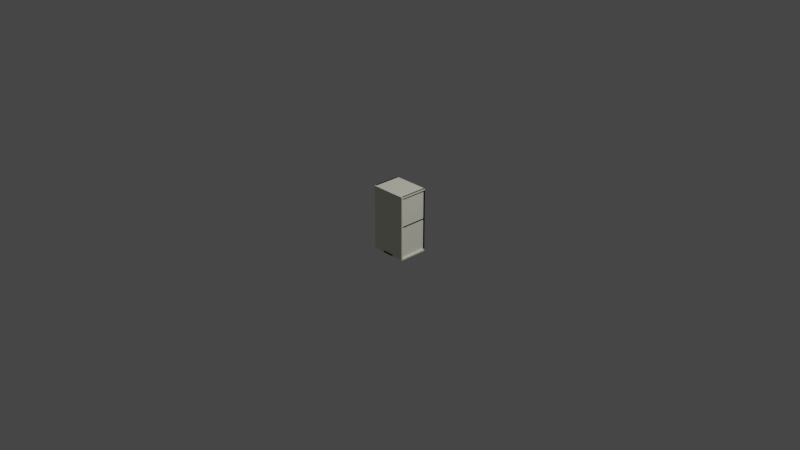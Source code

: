# Source: untitled1.blend  (saved by Blender 3.5.10; exported with 4.5.12 LTS)
import bpy
from mathutils import Matrix  # noqa: F401  (used for matrix-valued properties, if any)

bpy.ops.wm.read_factory_settings(use_empty=True)
scene = bpy.context.scene
scene.name = 'Scene'

# ---- collections
col_collection = bpy.data.collections.new('Collection'); scene.collection.children.link(col_collection)

# ---- materials (node trees are filled in below, after node groups)
mat_material_005 = bpy.data.materials.new('Material.005')
mat_material_005.use_transparent_shadow = False
mat_material_006 = bpy.data.materials.new('Material.006')
mat_material_006.use_transparent_shadow = False

# ---- material node trees
mat_material_005.use_nodes = True; mat_material_005.node_tree.nodes.clear()
_N = mat_material_005.node_tree.nodes; _L = mat_material_005.node_tree.links
n0 = _N.new('ShaderNodeBsdfPrincipled'); n0.name = 'Principled BSDF'; n0.location = (10, 300)
n0.distribution = 'GGX'
n0.subsurface_method = 'RANDOM_WALK_SKIN'
n0.inputs[0].default_value = (0.8, 0.7977, 0.6618, 1.0)
n0.inputs[3].default_value = 1.45
n0.inputs[27].default_value = (0.0, 0.0, 0.0, 1.0)
n0.inputs[28].default_value = 1.0
n1 = _N.new('ShaderNodeOutputMaterial'); n1.name = 'Material Output'; n1.location = (300, 300)
_L.new(n0.outputs[0], n1.inputs[0])
n1.is_active_output = True
mat_material_006.use_nodes = True; mat_material_006.node_tree.nodes.clear()
_N = mat_material_006.node_tree.nodes; _L = mat_material_006.node_tree.links
n0 = _N.new('ShaderNodeBsdfPrincipled'); n0.name = 'Principled BSDF'; n0.location = (10, 300)
n0.distribution = 'GGX'
n0.subsurface_method = 'RANDOM_WALK_SKIN'
n0.inputs[0].default_value = (0.0, 0.0, 0.0, 1.0)
n0.inputs[2].default_value = 1.0
n0.inputs[3].default_value = 1.45
n0.inputs[27].default_value = (0.0, 0.0, 0.0, 1.0)
n0.inputs[28].default_value = 1.0
n1 = _N.new('ShaderNodeOutputMaterial'); n1.name = 'Material Output'; n1.location = (300, 300)
_L.new(n0.outputs[0], n1.inputs[0])
n1.is_active_output = True

# ---- world
world_world = bpy.data.worlds.new('World'); scene.world = world_world
world_world.use_nodes = True; world_world.node_tree.nodes.clear()
_N = world_world.node_tree.nodes; _L = world_world.node_tree.links
n0 = _N.new('ShaderNodeOutputWorld'); n0.name = 'World Output'; n0.location = (300, 300)
n1 = _N.new('ShaderNodeBackground'); n1.name = 'Background'; n1.location = (10, 300)
n1.inputs[0].default_value = (0.05088, 0.05088, 0.05088, 1.0)
_L.new(n1.outputs[0], n0.inputs[0])
n0.is_active_output = True
world_world.color = (0.05088, 0.05088, 0.05088)
world_world.use_sun_shadow = False
world_world.sun_shadow_jitter_overblur = 0.0

# ---- cameras
cam_camera = bpy.data.cameras.new('Camera')
cam_camera.clip_end = 100.0
cam_camera.ortho_scale = 7.314

# ---- lights
light_light = bpy.data.lights.new('Light', 'POINT')
light_light.transmission_factor = 0.0
light_light.energy = 1000.0
light_light.shadow_soft_size = 0.1
light_light.shadow_maximum_resolution = 0.006
light_light.use_absolute_resolution = True

# ---- meshes
me_cube_011 = bpy.data.meshes.new('Cube.011')
me_cube_011.from_pydata([(0.06451, -0.1373, -0.3489), (0.2008, -0.1373, 0.3511), (-0.06349, -0.1373, -0.3489), (-0.1992, -0.1373, 0.3511), (0.2008, 0.1627, -0.3489), (0.2008, 0.1627, 0.3511), (-0.1992, 0.1627, -0.3489), (-0.1992, 0.1627, 0.3511), (0.2008, -0.1373, 0.3336), (-0.1992, -0.1373, 0.3336), (-0.1992, 0.1627, 0.3336), (0.2008, 0.1627, 0.3336), (-0.1992, -0.1373, -0.3314), (0.2008, -0.1373, -0.3314), (-0.1992, 0.1627, -0.3314), (0.2008, 0.1627, -0.3314), (-0.1825, -0.1373, 0.3511), (-0.1825, -0.1373, -0.3489), (-0.1825, 0.1627, -0.3489), (-0.1825, 0.1627, 0.3511), (0.1841, -0.1373, -0.3489), (0.1841, -0.1373, 0.3511), (0.1841, 0.1627, 0.3511), (0.1841, 0.1627, -0.3489), (-0.1992, -0.1373, 0.001107), (-0.1825, -0.1373, 0.001107), (-0.1825, 0.1627, 0.001107), (0.2008, -0.1373, 0.001107), (0.2008, 0.1627, 0.001107), (0.1841, -0.1373, 0.001107), (0.1841, 0.1627, 0.001107), (-0.1825, -0.1373, 0.01611), (-0.1825, 0.1627, 0.01611), (0.2008, -0.1373, 0.01611), (0.1841, -0.1373, 0.01611), (0.2008, 0.1627, 0.01611), (0.1841, 0.1627, 0.01611), (0.06313, -0.1523, -0.3489), (0.1965, -0.1523, 0.3511), (-0.06267, -0.1523, -0.3489), (-0.1966, -0.1523, 0.3511), (-0.1966, -0.1523, -0.3489), (-0.1992, -0.1373, -0.3489), (0.2008, -0.1373, -0.3489), (0.1965, -0.1523, -0.3489), (-0.06349, -0.1373, -0.3514), (0.06451, -0.1373, -0.3514), (-0.06267, -0.1572, -0.3338), (0.06313, -0.1572, -0.3338), (-0.1978, -0.1456, 0.3511), (-0.1978, -0.1456, -0.3489), (0.1984, -0.1456, 0.3511), (0.1984, -0.1456, -0.3489), (-0.06304, -0.1456, -0.3494), (0.06374, -0.1456, -0.3494), (-0.06304, -0.1539, -0.3519), (0.06374, -0.1539, -0.3519), (-0.1972, -0.149, 0.3511), (0.1975, -0.149, 0.3511), (-0.1972, -0.149, -0.3489), (0.1975, -0.149, -0.3489), (-0.06285, -0.149, -0.3494), (0.06344, -0.149, -0.3494), (-0.06285, -0.158, -0.3479), (0.06344, -0.158, -0.3479)], [], [(7, 6, 18, 26, 19), (6, 7, 5, 28, 4), (5, 1, 21, 22), (42, 6, 14, 12), (3, 1, 8, 9), (10, 9, 8, 11), (1, 5, 11, 8), (7, 3, 9, 10), (5, 7, 10, 11), (12, 14, 15, 13), (43, 42, 12, 13), (6, 4, 15, 14), (4, 43, 13, 15), (25, 16, 19, 26), (6, 42, 17, 18), (3, 7, 19, 16), (24, 3, 16, 25), (30, 22, 21, 29), (28, 5, 22, 30), (27, 43, 20, 29), (43, 4, 23, 20), (6, 4, 43, 42), (5, 1, 3, 7), (7, 6, 42, 24, 3), (42, 24, 25, 17), (17, 25, 26, 18), (1, 27, 29, 21), (4, 28, 30, 23), (23, 30, 29, 20), (25, 27, 33, 31), (31, 33, 34, 36, 35, 32), (30, 28, 35, 36), (26, 25, 31, 32), (28, 26, 32, 35), (29, 30, 36, 34), (27, 29, 34, 33), (59, 57, 40, 41), (38, 44, 41, 40), (57, 58, 38, 40), (58, 60, 44, 38), (2, 0, 43, 42), (37, 39, 41, 44), (53, 2, 42, 50), (62, 37, 44, 60), (64, 63, 47, 48), (0, 2, 45, 46), (54, 0, 46, 56), (62, 54, 56, 64), (46, 45, 55, 56), (0, 54, 52, 43), (61, 53, 50, 59), (1, 43, 52, 51), (2, 53, 55, 45), (3, 1, 51, 49), (42, 3, 49, 50), (39, 61, 59, 41), (55, 56, 48, 47), (56, 55, 63, 64), (54, 62, 60, 52), (51, 52, 60, 58), (53, 61, 63, 55), (49, 51, 58, 57), (50, 49, 57, 59), (48, 56, 64), (55, 47, 63)])
me_cube_011.polygons.foreach_set('material_index', [0, 0, 0, 0, 0, 0, 0, 0, 0, 0, 0, 0, 0, 0, 0, 0, 0, 0, 0, 0, 0, 0, 0, 0, 0, 0, 0, 0, 0, 0, 0, 0, 0, 0, 0, 0, 0, 0, 0, 0, 0, 0, 0, 0, 1, 1, 1, 1, 1, 0, 0, 0, 1, 0, 0, 0, 1, 1, 0, 0, 1, 0, 0, 1, 1])
_uv = me_cube_011.uv_layers.new(name='UVMap')
_uv.uv.foreach_set('vector', [0.625, 0.5, 0.375, 0.5, 0.375, 0.5, 0.5, 0.5, 0.625, 0.5, 0.375, 0.5, 0.625, 0.5, 0.625, 0.75, 0.5, 0.75, 0.375, 0.75, 0.625, 0.75, 0.625, 1.0, 0.625, 1.0, 0.625, 0.75, 0.375, 0.25, 0.375, 0.5, 0.375, 0.5, 0.375, 0.25, 0.0, 0.0, 0.0, 0.0, 0.0, 0.0, 0.0, 0.0, 0.625, 0.5, 0.875, 0.5, 0.875, 0.75, 0.625, 0.75, 0.625, 1.0, 0.625, 0.75, 0.625, 0.75, 0.625, 1.0, 0.625, 0.5, 0.625, 0.25, 0.625, 0.25, 0.625, 0.5, 0.625, 0.75, 0.625, 0.5, 0.625, 0.5, 0.625, 0.75, 0.125, 0.5, 0.375, 0.5, 0.375, 0.75, 0.125, 0.75, 0.0, 0.0, 0.0, 0.0, 0.0, 0.0, 0.0, 0.0, 0.375, 0.5, 0.375, 0.75, 0.375, 0.75, 0.375, 0.5, 0.375, 0.75, 0.375, 1.0, 0.375, 1.0, 0.375, 0.75, 0.5, 0.25, 0.625, 0.25, 0.625, 0.5, 0.5, 0.5, 0.375, 0.5, 0.375, 0.25, 0.375, 0.25, 0.375, 0.5, 0.625, 0.25, 0.625, 0.5, 0.625, 0.5, 0.625, 0.25, 0.0, 0.0, 0.0, 0.0, 0.0, 0.0, 0.0, 0.0, 0.5, 0.75, 0.625, 0.75, 0.625, 1.0, 0.5, 1.0, 0.5, 0.75, 0.625, 0.75, 0.625, 0.75, 0.5, 0.75, 0.0, 0.0, 0.0, 0.0, 0.0, 0.0, 0.0, 0.0, 0.375, 1.0, 0.375, 0.75, 0.375, 0.75, 0.375, 1.0, 0.375, 0.5, 0.375, 0.75, 0.375, 1.0, 0.0, 0.0, 0.0, 0.0, 0.0, 0.0, 0.0, 0.0, 0.0, 0.0, 0.625, 0.5, 0.375, 0.5, 0.375, 0.25, 0.1875, 0.125, 0.0, 0.0, 0.0, 0.0, 0.0, 0.0, 0.0, 0.0, 0.0, 0.0, 0.375, 0.25, 0.5, 0.25, 0.5, 0.5, 0.375, 0.5, 0.0, 0.0, 0.0, 0.0, 0.0, 0.0, 0.0, 0.0, 0.375, 0.75, 0.5, 0.75, 0.5, 0.75, 0.375, 0.75, 0.375, 0.75, 0.5, 0.75, 0.5, 1.0, 0.375, 1.0, 0.0, 0.0, 0.0, 0.0, 0.0, 0.0, 0.0, 0.0, 0.0, 0.0, 0.0, 0.0, 0.0, 0.0, 0.0, 0.0, 0.0, 0.0, 0.0, 0.0, 0.5, 0.75, 0.5, 0.75, 0.5, 0.75, 0.5, 0.75, 0.5, 0.5, 0.5, 0.25, 0.5, 0.25, 0.5, 0.5, 0.0, 0.0, 0.0, 0.0, 0.0, 0.0, 0.0, 0.0, 0.5, 1.0, 0.5, 0.75, 0.5, 0.75, 0.5, 1.0, 0.0, 0.0, 0.0, 0.0, 0.0, 0.0, 0.0, 0.0, 0.0, 0.0, 0.0, 0.0, 0.0, 0.0, 0.0, 0.0, 0.0, 0.0, 0.0, 0.0, 0.0, 0.0, 0.0, 0.0, 0.0, 0.0, 0.0, 0.0, 0.0, 0.0, 0.0, 0.0, 0.0, 0.0, 0.0, 0.0, 0.0, 0.0, 0.0, 0.0, 0.0, 0.0, 0.375, 1.0, 0.375, 1.0, 0.0, 0.0, 0.375, 1.0, 0.0, 0.0, 0.0, 0.0, 0.375, 1.0, 0.0, 0.0, 0.0, 0.0, 0.0, 0.0, 0.0, 0.0, 0.375, 1.0, 0.375, 1.0, 0.375, 1.0, 0.375, 1.0, 0.375, 1.0, 0.0, 0.0, 0.0, 0.0, 0.375, 1.0, 0.375, 1.0, 0.0, 0.0, 0.0, 0.0, 0.375, 1.0, 0.375, 1.0, 0.375, 1.0, 0.375, 1.0, 0.375, 1.0, 0.375, 1.0, 0.375, 1.0, 0.375, 1.0, 0.375, 1.0, 0.375, 1.0, 0.0, 0.0, 0.0, 0.0, 0.375, 1.0, 0.375, 1.0, 0.375, 1.0, 0.375, 1.0, 0.375, 1.0, 0.0, 0.0, 0.0, 0.0, 0.0, 0.0, 0.0, 0.0, 0.0, 0.0, 0.0, 0.0, 0.0, 0.0, 0.0, 0.0, 0.0, 0.0, 0.0, 0.0, 0.0, 0.0, 0.0, 0.0, 0.0, 0.0, 0.0, 0.0, 0.0, 0.0, 0.0, 0.0, 0.0, 0.0, 0.0, 0.0, 0.0, 0.0, 0.0, 0.0, 0.0, 0.0, 0.0, 0.0, 0.0, 0.0, 0.0, 0.0, 0.0, 0.0, 0.375, 1.0, 0.375, 1.0, 0.0, 0.0, 0.375, 1.0, 0.0, 0.0, 0.0, 0.0, 0.375, 1.0, 0.375, 1.0, 0.375, 1.0, 0.375, 1.0, 0.375, 1.0, 0.0, 0.0, 0.0, 0.0, 0.0, 0.0, 0.0, 0.0, 0.0, 0.0, 0.0, 0.0, 0.0, 0.0, 0.0, 0.0, 0.0, 0.0, 0.0, 0.0, 0.0, 0.0, 0.0, 0.0, 0.0, 0.0, 0.0, 0.0, 0.0, 0.0, 0.0, 0.0, 0.375, 1.0, 0.375, 1.0, 0.375, 1.0, 0.0, 0.0, 0.0, 0.0, 0.0, 0.0])
me_cube_011.materials.append(mat_material_005)
me_cube_011.materials.append(mat_material_006)
me_cube_011.update()

# ---- objects
ob_light = bpy.data.objects.new('Light', light_light)
ob_camera = bpy.data.objects.new('Camera', cam_camera)
ob_cupboard_005 = bpy.data.objects.new('Cupboard.005', me_cube_011)

# ---- transforms, parenting, visibility, modifiers, constraints
ob_light.location = (4.076, 1.005, 5.904)
ob_light.rotation_euler = (0.6503, 0.05522, 1.866)
ob_light.lock_rotations_4d = False
ob_light.empty_display_type = 'ARROWS'
ob_light.color = (0.0, 0.0, 0.0, 0.0)
ob_light.lineart.crease_threshold = 0.0
ob_camera.location = (7.359, -6.926, 4.958)
ob_camera.rotation_euler = (1.109, 0.0, 0.8149)
ob_camera.lock_rotations_4d = False
ob_camera.empty_display_type = 'ARROWS'
ob_camera.color = (0.0, 0.0, 0.0, 0.0)
ob_camera.display_type = 'WIRE'
ob_camera.lineart.crease_threshold = 0.0
ob_cupboard_005.location = (0.0, 0.0, 0.0)

# ---- collection membership
col_collection.objects.link(ob_light)
col_collection.objects.link(ob_camera)
col_collection.objects.link(ob_cupboard_005)

# ---- scene / render settings (as saved in the file)
scene.camera = ob_camera
scene.frame_start = 1; scene.frame_end = 250; scene.frame_set(0)
scene.render.engine = 'BLENDER_EEVEE_NEXT'
scene.cycles.sampling_pattern = 'TABULATED_SOBOL'
scene.view_settings.view_transform = 'Filmic'
bpy.context.view_layer.update()

